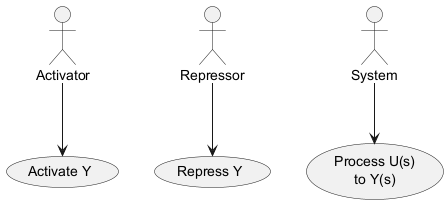

The diagram above was rendered by PlantUML. Its source (embedded in the PNG):
@startuml
actor Activator as A
actor Repressor as R
actor System

usecase "Activate Y" as UC1
usecase "Repress Y" as UC2
usecase "Process U(s)\nto Y(s)" as UC3

A --> UC1
R --> UC2
System --> UC3
@enduml